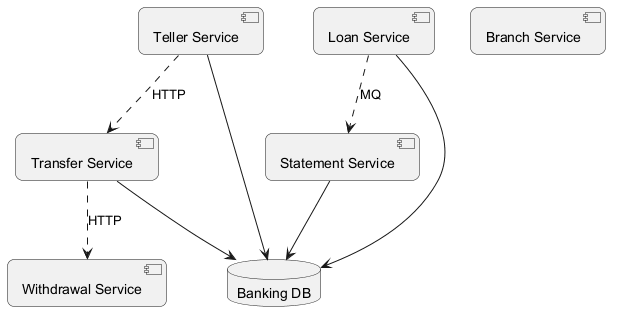

The diagram above was rendered by PlantUML. Its source (embedded in the PNG):
@startuml
skinparam backgroundColor #FFFFFF
skinparam roundCorner 15
component "Teller Service" as C_TellerService
component "Statement Service" as C_StatementService
component "Transfer Service" as C_TransferService
component "Branch Service" as C_BranchService
component "Withdrawal Service" as C_WithdrawalService
component "Loan Service" as C_LoanService
database "Banking DB" as DB_banking
C_TellerService --> DB_banking
C_StatementService --> DB_banking
C_TransferService --> DB_banking
C_LoanService --> DB_banking
C_TransferService ..> C_WithdrawalService : HTTP
C_TellerService ..> C_TransferService : HTTP
C_LoanService ..> C_StatementService : MQ
@enduml